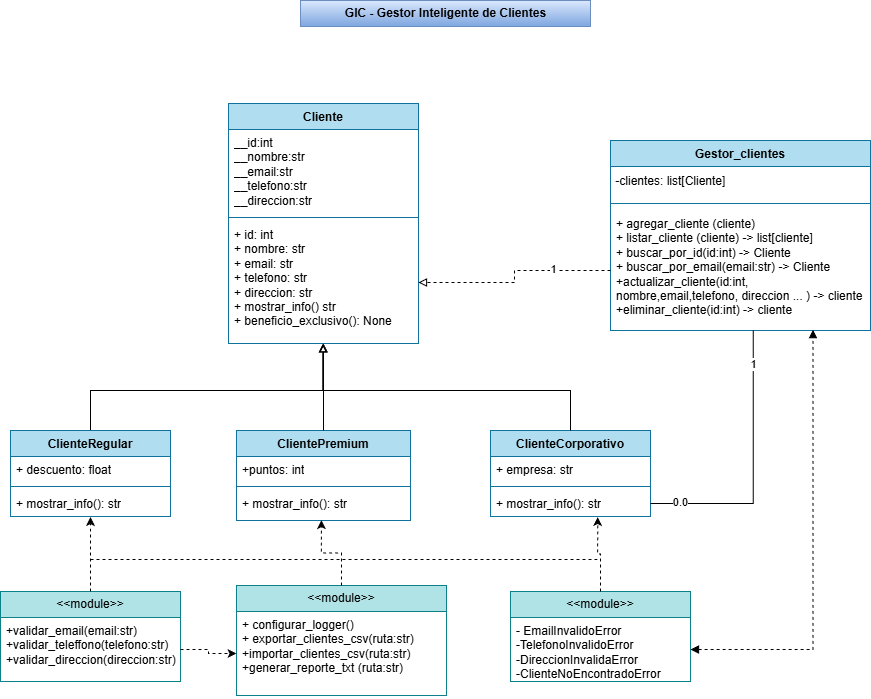

The diagram above was exported from draw.io. Its source (the exported page's mxGraphModel, read from the mxfile embedded in the PNG):
<mxGraphModel dx="1226" dy="1902" grid="1" gridSize="5" guides="1" tooltips="1" connect="1" arrows="1" fold="1" page="1" pageScale="1" pageWidth="827" pageHeight="1169" math="0" shadow="0">
  <root>
    <mxCell id="0" />
    <mxCell id="1" parent="0" />
    <mxCell id="c5oJPA0Eh5qxpWBkOzJ3-5" parent="1" style="swimlane;fontStyle=1;align=center;verticalAlign=top;childLayout=stackLayout;horizontal=1;startSize=26;horizontalStack=0;resizeParent=1;resizeParentMax=0;resizeLast=0;collapsible=1;marginBottom=0;whiteSpace=wrap;html=1;fillColor=#b1ddf0;strokeColor=#10739e;" value="&lt;font style=&quot;color: rgb(0, 0, 0);&quot;&gt;Cliente&lt;/font&gt;" vertex="1">
      <mxGeometry height="240" width="190" x="258" y="-7" as="geometry" />
    </mxCell>
    <mxCell id="c5oJPA0Eh5qxpWBkOzJ3-6" parent="c5oJPA0Eh5qxpWBkOzJ3-5" style="text;strokeColor=none;fillColor=none;align=left;verticalAlign=top;spacingLeft=4;spacingRight=4;overflow=hidden;rotatable=0;points=[[0,0.5],[1,0.5]];portConstraint=eastwest;whiteSpace=wrap;html=1;" value="__id:int&lt;div&gt;__nombre:str&lt;/div&gt;&lt;div&gt;__email:str&lt;/div&gt;&lt;div&gt;__telefono:str&lt;/div&gt;&lt;div&gt;__direccion:str&lt;/div&gt;" vertex="1">
      <mxGeometry height="84" width="190" y="26" as="geometry" />
    </mxCell>
    <mxCell id="c5oJPA0Eh5qxpWBkOzJ3-7" parent="c5oJPA0Eh5qxpWBkOzJ3-5" style="line;strokeWidth=1;fillColor=none;align=left;verticalAlign=middle;spacingTop=-1;spacingLeft=3;spacingRight=3;rotatable=0;labelPosition=right;points=[];portConstraint=eastwest;strokeColor=inherit;" value="" vertex="1">
      <mxGeometry height="8" width="190" y="110" as="geometry" />
    </mxCell>
    <mxCell id="c5oJPA0Eh5qxpWBkOzJ3-8" parent="c5oJPA0Eh5qxpWBkOzJ3-5" style="text;strokeColor=none;fillColor=none;align=left;verticalAlign=top;spacingLeft=4;spacingRight=4;overflow=hidden;rotatable=0;points=[[0,0.5],[1,0.5]];portConstraint=eastwest;whiteSpace=wrap;html=1;" value="+ id: int&lt;div&gt;+ nombre: str&lt;/div&gt;&lt;div&gt;+ email: str&lt;/div&gt;&lt;div&gt;+ telefono: str&lt;/div&gt;&lt;div&gt;+ direccion: str&lt;/div&gt;&lt;div&gt;+ mostrar_info() str&lt;/div&gt;&lt;div&gt;+ beneficio_exclusivo(): None&lt;/div&gt;" vertex="1">
      <mxGeometry height="122" width="190" y="118" as="geometry" />
    </mxCell>
    <mxCell id="c5oJPA0Eh5qxpWBkOzJ3-13" parent="1" style="swimlane;fontStyle=1;align=center;verticalAlign=top;childLayout=stackLayout;horizontal=1;startSize=26;horizontalStack=0;resizeParent=1;resizeParentMax=0;resizeLast=0;collapsible=1;marginBottom=0;whiteSpace=wrap;html=1;fillColor=#b1ddf0;strokeColor=#10739e;" value="Gestor_clientes" vertex="1">
      <mxGeometry height="190" width="260" x="640" y="30" as="geometry" />
    </mxCell>
    <mxCell id="c5oJPA0Eh5qxpWBkOzJ3-18" parent="c5oJPA0Eh5qxpWBkOzJ3-13" style="text;html=1;whiteSpace=wrap;strokeColor=none;fillColor=none;align=left;verticalAlign=middle;rounded=0;" value="&amp;nbsp;-clientes: list[Cliente]" vertex="1">
      <mxGeometry height="30" width="260" y="26" as="geometry" />
    </mxCell>
    <mxCell id="c5oJPA0Eh5qxpWBkOzJ3-17" parent="c5oJPA0Eh5qxpWBkOzJ3-13" style="line;strokeWidth=1;fillColor=none;align=left;verticalAlign=middle;spacingTop=-1;spacingLeft=3;spacingRight=3;rotatable=0;labelPosition=right;points=[];portConstraint=eastwest;strokeColor=inherit;" value="" vertex="1">
      <mxGeometry height="14" width="260" y="56" as="geometry" />
    </mxCell>
    <mxCell id="c5oJPA0Eh5qxpWBkOzJ3-14" parent="c5oJPA0Eh5qxpWBkOzJ3-13" style="text;strokeColor=none;fillColor=none;align=left;verticalAlign=top;spacingLeft=4;spacingRight=4;overflow=hidden;rotatable=0;points=[[0,0.5],[1,0.5]];portConstraint=eastwest;whiteSpace=wrap;html=1;" value="+ agregar_cliente (cliente)&lt;div&gt;+ listar_cliente (cliente) -&amp;gt; list[cliente]&lt;/div&gt;&lt;div&gt;+ buscar_por_id(id:int) -&amp;gt; Cliente&lt;/div&gt;&lt;div&gt;+ buscar_por_email(email:str) -&amp;gt; Cliente&lt;/div&gt;&lt;div&gt;+actualizar_cliente(id:int, nombre,email,telefono, direccion ... ) -&amp;gt; cliente&lt;/div&gt;&lt;div&gt;+eliminar_cliente(id:int) -&amp;gt; cliente&lt;/div&gt;" vertex="1">
      <mxGeometry height="120" width="260" y="70" as="geometry" />
    </mxCell>
    <mxCell id="c5oJPA0Eh5qxpWBkOzJ3-71" edge="1" parent="1" source="c5oJPA0Eh5qxpWBkOzJ3-19" style="edgeStyle=orthogonalEdgeStyle;rounded=0;orthogonalLoop=1;jettySize=auto;html=1;entryX=0.5;entryY=1;entryDx=0;entryDy=0;endArrow=block;endFill=0;" target="c5oJPA0Eh5qxpWBkOzJ3-5">
      <mxGeometry relative="1" as="geometry">
        <Array as="points">
          <mxPoint x="120" y="280" />
          <mxPoint x="353" y="280" />
        </Array>
      </mxGeometry>
    </mxCell>
    <mxCell id="c5oJPA0Eh5qxpWBkOzJ3-19" parent="1" style="swimlane;fontStyle=1;align=center;verticalAlign=top;childLayout=stackLayout;horizontal=1;startSize=26;horizontalStack=0;resizeParent=1;resizeParentMax=0;resizeLast=0;collapsible=1;marginBottom=0;whiteSpace=wrap;html=1;fillColor=#b1ddf0;strokeColor=#10739e;" value="ClienteRegular" vertex="1">
      <mxGeometry height="86" width="160" x="40" y="320" as="geometry" />
    </mxCell>
    <mxCell id="c5oJPA0Eh5qxpWBkOzJ3-20" parent="c5oJPA0Eh5qxpWBkOzJ3-19" style="text;strokeColor=none;fillColor=none;align=left;verticalAlign=top;spacingLeft=4;spacingRight=4;overflow=hidden;rotatable=0;points=[[0,0.5],[1,0.5]];portConstraint=eastwest;whiteSpace=wrap;html=1;" value="+ descuento: float" vertex="1">
      <mxGeometry height="26" width="160" y="26" as="geometry" />
    </mxCell>
    <mxCell id="c5oJPA0Eh5qxpWBkOzJ3-21" parent="c5oJPA0Eh5qxpWBkOzJ3-19" style="line;strokeWidth=1;fillColor=none;align=left;verticalAlign=middle;spacingTop=-1;spacingLeft=3;spacingRight=3;rotatable=0;labelPosition=right;points=[];portConstraint=eastwest;strokeColor=inherit;" value="" vertex="1">
      <mxGeometry height="8" width="160" y="52" as="geometry" />
    </mxCell>
    <mxCell id="c5oJPA0Eh5qxpWBkOzJ3-22" parent="c5oJPA0Eh5qxpWBkOzJ3-19" style="text;strokeColor=none;fillColor=none;align=left;verticalAlign=top;spacingLeft=4;spacingRight=4;overflow=hidden;rotatable=0;points=[[0,0.5],[1,0.5]];portConstraint=eastwest;whiteSpace=wrap;html=1;" value="+ mostrar_info(): str" vertex="1">
      <mxGeometry height="26" width="160" y="60" as="geometry" />
    </mxCell>
    <mxCell id="c5oJPA0Eh5qxpWBkOzJ3-23" parent="1" style="swimlane;fontStyle=1;align=center;verticalAlign=top;childLayout=stackLayout;horizontal=1;startSize=26;horizontalStack=0;resizeParent=1;resizeParentMax=0;resizeLast=0;collapsible=1;marginBottom=0;whiteSpace=wrap;html=1;fillColor=#b1ddf0;strokeColor=#10739e;" value="ClientePremium" vertex="1">
      <mxGeometry height="90" width="174" x="266" y="320" as="geometry" />
    </mxCell>
    <mxCell id="c5oJPA0Eh5qxpWBkOzJ3-24" parent="c5oJPA0Eh5qxpWBkOzJ3-23" style="text;strokeColor=none;fillColor=none;align=left;verticalAlign=top;spacingLeft=4;spacingRight=4;overflow=hidden;rotatable=0;points=[[0,0.5],[1,0.5]];portConstraint=eastwest;whiteSpace=wrap;html=1;" value="+puntos: int" vertex="1">
      <mxGeometry height="26" width="174" y="26" as="geometry" />
    </mxCell>
    <mxCell id="c5oJPA0Eh5qxpWBkOzJ3-25" parent="c5oJPA0Eh5qxpWBkOzJ3-23" style="line;strokeWidth=1;fillColor=none;align=left;verticalAlign=middle;spacingTop=-1;spacingLeft=3;spacingRight=3;rotatable=0;labelPosition=right;points=[];portConstraint=eastwest;strokeColor=inherit;" value="" vertex="1">
      <mxGeometry height="8" width="174" y="52" as="geometry" />
    </mxCell>
    <mxCell id="c5oJPA0Eh5qxpWBkOzJ3-26" parent="c5oJPA0Eh5qxpWBkOzJ3-23" style="text;strokeColor=none;fillColor=none;align=left;verticalAlign=top;spacingLeft=4;spacingRight=4;overflow=hidden;rotatable=0;points=[[0,0.5],[1,0.5]];portConstraint=eastwest;whiteSpace=wrap;html=1;" value="+ mostrar_info(): str" vertex="1">
      <mxGeometry height="30" width="174" y="60" as="geometry" />
    </mxCell>
    <mxCell id="c5oJPA0Eh5qxpWBkOzJ3-27" parent="1" style="swimlane;fontStyle=1;align=center;verticalAlign=top;childLayout=stackLayout;horizontal=1;startSize=26;horizontalStack=0;resizeParent=1;resizeParentMax=0;resizeLast=0;collapsible=1;marginBottom=0;whiteSpace=wrap;html=1;fillColor=#b1ddf0;strokeColor=#10739e;" value="ClienteCorporativo" vertex="1">
      <mxGeometry height="86" width="160" x="520" y="320" as="geometry" />
    </mxCell>
    <mxCell id="c5oJPA0Eh5qxpWBkOzJ3-28" parent="c5oJPA0Eh5qxpWBkOzJ3-27" style="text;strokeColor=none;fillColor=none;align=left;verticalAlign=top;spacingLeft=4;spacingRight=4;overflow=hidden;rotatable=0;points=[[0,0.5],[1,0.5]];portConstraint=eastwest;whiteSpace=wrap;html=1;" value="+ empresa: str" vertex="1">
      <mxGeometry height="26" width="160" y="26" as="geometry" />
    </mxCell>
    <mxCell id="c5oJPA0Eh5qxpWBkOzJ3-29" parent="c5oJPA0Eh5qxpWBkOzJ3-27" style="line;strokeWidth=1;fillColor=none;align=left;verticalAlign=middle;spacingTop=-1;spacingLeft=3;spacingRight=3;rotatable=0;labelPosition=right;points=[];portConstraint=eastwest;strokeColor=inherit;" value="" vertex="1">
      <mxGeometry height="8" width="160" y="52" as="geometry" />
    </mxCell>
    <mxCell id="c5oJPA0Eh5qxpWBkOzJ3-30" parent="c5oJPA0Eh5qxpWBkOzJ3-27" style="text;strokeColor=none;fillColor=none;align=left;verticalAlign=top;spacingLeft=4;spacingRight=4;overflow=hidden;rotatable=0;points=[[0,0.5],[1,0.5]];portConstraint=eastwest;whiteSpace=wrap;html=1;" value="+ mostrar_info(): str" vertex="1">
      <mxGeometry height="26" width="160" y="60" as="geometry" />
    </mxCell>
    <mxCell id="c5oJPA0Eh5qxpWBkOzJ3-31" parent="1" style="swimlane;fontStyle=0;childLayout=stackLayout;horizontal=1;startSize=26;fillColor=#b0e3e6;horizontalStack=0;resizeParent=1;resizeParentMax=0;resizeLast=0;collapsible=1;marginBottom=0;whiteSpace=wrap;html=1;strokeColor=#0e8088;" value="&amp;lt;&amp;lt;module&amp;gt;&amp;gt;" vertex="1">
      <mxGeometry height="90" width="180" x="30" y="481" as="geometry" />
    </mxCell>
    <mxCell id="c5oJPA0Eh5qxpWBkOzJ3-32" parent="c5oJPA0Eh5qxpWBkOzJ3-31" style="text;strokeColor=none;fillColor=none;align=left;verticalAlign=top;spacingLeft=4;spacingRight=4;overflow=hidden;rotatable=0;points=[[0,0.5],[1,0.5]];portConstraint=eastwest;whiteSpace=wrap;html=1;" value="+validar_email(email:str)&lt;div&gt;+validar_teleffono(telefono:str)&lt;/div&gt;&lt;div&gt;+validar_direccion(direccion:str)&lt;/div&gt;" vertex="1">
      <mxGeometry height="64" width="180" y="26" as="geometry" />
    </mxCell>
    <mxCell id="c5oJPA0Eh5qxpWBkOzJ3-36" parent="1" style="swimlane;fontStyle=0;childLayout=stackLayout;horizontal=1;startSize=26;fillColor=#b0e3e6;horizontalStack=0;resizeParent=1;resizeParentMax=0;resizeLast=0;collapsible=1;marginBottom=0;whiteSpace=wrap;html=1;strokeColor=#0e8088;" value="&amp;lt;&amp;lt;module&amp;gt;&amp;gt;" vertex="1">
      <mxGeometry height="110" width="210" x="266" y="475" as="geometry" />
    </mxCell>
    <mxCell id="c5oJPA0Eh5qxpWBkOzJ3-37" parent="c5oJPA0Eh5qxpWBkOzJ3-36" style="text;strokeColor=none;fillColor=none;align=left;verticalAlign=top;spacingLeft=4;spacingRight=4;overflow=hidden;rotatable=0;points=[[0,0.5],[1,0.5]];portConstraint=eastwest;whiteSpace=wrap;html=1;" value="+ configurar_logger()&lt;div&gt;+ exportar_clientes_csv(ruta:str)&lt;/div&gt;&lt;div&gt;+importar_clientes_csv(ruta:str)&lt;/div&gt;&lt;div&gt;+generar_reporte_txt (ruta:str)&lt;/div&gt;" vertex="1">
      <mxGeometry height="84" width="210" y="26" as="geometry" />
    </mxCell>
    <mxCell id="c5oJPA0Eh5qxpWBkOzJ3-39" parent="1" style="swimlane;fontStyle=0;childLayout=stackLayout;horizontal=1;startSize=26;fillColor=#b0e3e6;horizontalStack=0;resizeParent=1;resizeParentMax=0;resizeLast=0;collapsible=1;marginBottom=0;whiteSpace=wrap;html=1;strokeColor=#0e8088;" value="&amp;lt;&amp;lt;module&amp;gt;&amp;gt;" vertex="1">
      <mxGeometry height="90" width="180" x="540" y="481" as="geometry" />
    </mxCell>
    <mxCell id="c5oJPA0Eh5qxpWBkOzJ3-40" parent="c5oJPA0Eh5qxpWBkOzJ3-39" style="text;strokeColor=none;fillColor=none;align=left;verticalAlign=top;spacingLeft=4;spacingRight=4;overflow=hidden;rotatable=0;points=[[0,0.5],[1,0.5]];portConstraint=eastwest;whiteSpace=wrap;html=1;" value="- EmailInvalidoError&lt;div&gt;-TelefonoInvalidoError&lt;/div&gt;&lt;div&gt;-DireccionInvalidaError&lt;/div&gt;&lt;div&gt;-ClienteNoEncontradoError&lt;/div&gt;" vertex="1">
      <mxGeometry height="64" width="180" y="26" as="geometry" />
    </mxCell>
    <mxCell id="c5oJPA0Eh5qxpWBkOzJ3-53" edge="1" parent="1" source="c5oJPA0Eh5qxpWBkOzJ3-40" style="edgeStyle=orthogonalEdgeStyle;rounded=0;orthogonalLoop=1;jettySize=auto;html=1;entryX=0.779;entryY=0.993;entryDx=0;entryDy=0;entryPerimeter=0;endArrow=block;endFill=1;dashed=1;startArrow=block;startFill=1;" target="c5oJPA0Eh5qxpWBkOzJ3-14">
      <mxGeometry relative="1" as="geometry" />
    </mxCell>
    <mxCell id="c5oJPA0Eh5qxpWBkOzJ3-59" edge="1" parent="1" source="c5oJPA0Eh5qxpWBkOzJ3-30" style="edgeStyle=orthogonalEdgeStyle;rounded=0;orthogonalLoop=1;jettySize=auto;html=1;entryX=0.549;entryY=0.998;entryDx=0;entryDy=0;entryPerimeter=0;endArrow=none;endFill=0;" target="c5oJPA0Eh5qxpWBkOzJ3-14">
      <mxGeometry relative="1" as="geometry" />
    </mxCell>
    <mxCell id="c5oJPA0Eh5qxpWBkOzJ3-89" connectable="0" parent="c5oJPA0Eh5qxpWBkOzJ3-59" style="edgeLabel;html=1;align=center;verticalAlign=middle;resizable=0;points=[];" value="1" vertex="1">
      <mxGeometry relative="1" x="0.7553" as="geometry">
        <mxPoint as="offset" />
      </mxGeometry>
    </mxCell>
    <mxCell id="c5oJPA0Eh5qxpWBkOzJ3-90" connectable="0" parent="c5oJPA0Eh5qxpWBkOzJ3-59" style="edgeLabel;html=1;align=center;verticalAlign=middle;resizable=0;points=[];" value="0.0" vertex="1">
      <mxGeometry relative="1" x="-0.7826" y="2" as="geometry">
        <mxPoint x="-1" as="offset" />
      </mxGeometry>
    </mxCell>
    <mxCell id="c5oJPA0Eh5qxpWBkOzJ3-62" parent="1" style="text;align=center;fontStyle=1;verticalAlign=middle;spacingLeft=3;spacingRight=3;strokeColor=#6c8ebf;rotatable=0;points=[[0,0.5],[1,0.5]];portConstraint=eastwest;html=1;fillColor=#dae8fc;gradientColor=#7ea6e0;" value="GIC - Gestor Inteligente de Clientes" vertex="1">
      <mxGeometry height="26" width="290" x="330" y="-110" as="geometry" />
    </mxCell>
    <mxCell id="c5oJPA0Eh5qxpWBkOzJ3-69" edge="1" parent="1" source="c5oJPA0Eh5qxpWBkOzJ3-23" style="edgeStyle=orthogonalEdgeStyle;rounded=0;orthogonalLoop=1;jettySize=auto;html=1;entryX=0.5;entryY=1.005;entryDx=0;entryDy=0;entryPerimeter=0;endArrow=block;endFill=0;" target="c5oJPA0Eh5qxpWBkOzJ3-8">
      <mxGeometry relative="1" as="geometry" />
    </mxCell>
    <mxCell id="c5oJPA0Eh5qxpWBkOzJ3-70" edge="1" parent="1" source="c5oJPA0Eh5qxpWBkOzJ3-27" style="edgeStyle=orthogonalEdgeStyle;rounded=0;orthogonalLoop=1;jettySize=auto;html=1;entryX=0.496;entryY=1.003;entryDx=0;entryDy=0;entryPerimeter=0;endArrow=block;endFill=0;" target="c5oJPA0Eh5qxpWBkOzJ3-8">
      <mxGeometry relative="1" as="geometry">
        <Array as="points">
          <mxPoint x="600" y="280" />
          <mxPoint x="352" y="280" />
        </Array>
      </mxGeometry>
    </mxCell>
    <mxCell id="c5oJPA0Eh5qxpWBkOzJ3-82" edge="1" parent="1" source="c5oJPA0Eh5qxpWBkOzJ3-31" style="edgeStyle=orthogonalEdgeStyle;rounded=0;orthogonalLoop=1;jettySize=auto;html=1;entryX=0.5;entryY=1.021;entryDx=0;entryDy=0;entryPerimeter=0;dashed=1;" target="c5oJPA0Eh5qxpWBkOzJ3-22">
      <mxGeometry relative="1" as="geometry" />
    </mxCell>
    <mxCell id="c5oJPA0Eh5qxpWBkOzJ3-83" edge="1" parent="1" source="c5oJPA0Eh5qxpWBkOzJ3-36" style="edgeStyle=orthogonalEdgeStyle;rounded=0;orthogonalLoop=1;jettySize=auto;html=1;entryX=0.488;entryY=0.991;entryDx=0;entryDy=0;entryPerimeter=0;dashed=1;" target="c5oJPA0Eh5qxpWBkOzJ3-26">
      <mxGeometry relative="1" as="geometry" />
    </mxCell>
    <mxCell id="c5oJPA0Eh5qxpWBkOzJ3-84" edge="1" parent="1" source="c5oJPA0Eh5qxpWBkOzJ3-39" style="edgeStyle=orthogonalEdgeStyle;rounded=0;orthogonalLoop=1;jettySize=auto;html=1;entryX=0.67;entryY=1.021;entryDx=0;entryDy=0;entryPerimeter=0;dashed=1;" target="c5oJPA0Eh5qxpWBkOzJ3-30">
      <mxGeometry relative="1" as="geometry" />
    </mxCell>
    <mxCell id="c5oJPA0Eh5qxpWBkOzJ3-85" parent="1" style="line;strokeWidth=1;fillColor=none;align=left;verticalAlign=middle;spacingTop=-1;spacingLeft=3;spacingRight=3;rotatable=0;labelPosition=right;points=[];portConstraint=eastwest;strokeColor=inherit;dashed=1;" value="" vertex="1">
      <mxGeometry height="8" width="510" x="120" y="445" as="geometry" />
    </mxCell>
    <mxCell id="c5oJPA0Eh5qxpWBkOzJ3-86" edge="1" parent="1" source="c5oJPA0Eh5qxpWBkOzJ3-14" style="edgeStyle=orthogonalEdgeStyle;rounded=0;orthogonalLoop=1;jettySize=auto;html=1;entryX=1;entryY=0.5;entryDx=0;entryDy=0;endArrow=block;endFill=0;dashed=1;" target="c5oJPA0Eh5qxpWBkOzJ3-8">
      <mxGeometry relative="1" as="geometry" />
    </mxCell>
    <mxCell id="c5oJPA0Eh5qxpWBkOzJ3-87" connectable="0" parent="c5oJPA0Eh5qxpWBkOzJ3-86" style="edgeLabel;html=1;align=center;verticalAlign=middle;resizable=0;points=[];" value="1" vertex="1">
      <mxGeometry relative="1" x="-0.4406" y="-2" as="geometry">
        <mxPoint x="-1" as="offset" />
      </mxGeometry>
    </mxCell>
    <mxCell id="c5oJPA0Eh5qxpWBkOzJ3-91" edge="1" parent="1" source="c5oJPA0Eh5qxpWBkOzJ3-32" style="edgeStyle=orthogonalEdgeStyle;rounded=0;orthogonalLoop=1;jettySize=auto;html=1;entryX=0;entryY=0.5;entryDx=0;entryDy=0;dashed=1;" target="c5oJPA0Eh5qxpWBkOzJ3-37">
      <mxGeometry relative="1" as="geometry" />
    </mxCell>
  </root>
</mxGraphModel>